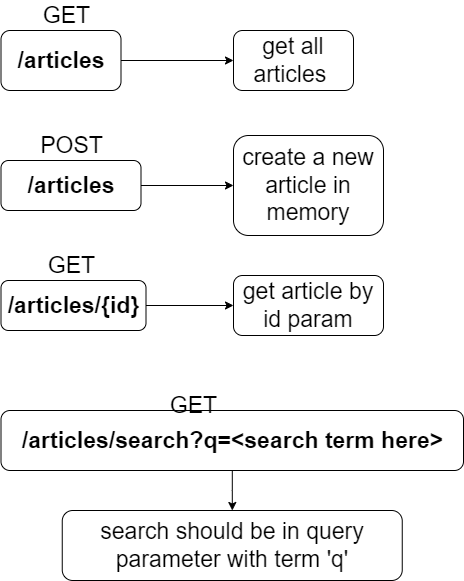

The diagram above was exported from draw.io. Its source (the exported page's mxGraphModel, read from the mxfile embedded in the PNG):
<mxGraphModel dx="782" dy="428" grid="1" gridSize="10" guides="1" tooltips="1" connect="1" arrows="1" fold="1" page="1" pageScale="1" pageWidth="850" pageHeight="1100" math="0" shadow="0">
  <root>
    <mxCell id="0" />
    <mxCell id="1" parent="0" />
    <mxCell id="NGtemuqPVfL0kiuhI8XF-3" style="edgeStyle=orthogonalEdgeStyle;rounded=0;orthogonalLoop=1;jettySize=auto;html=1;fontSize=23;entryX=0;entryY=0.5;entryDx=0;entryDy=0;" parent="1" source="NGtemuqPVfL0kiuhI8XF-1" target="NGtemuqPVfL0kiuhI8XF-4" edge="1">
      <mxGeometry relative="1" as="geometry">
        <mxPoint x="590" y="95" as="targetPoint" />
      </mxGeometry>
    </mxCell>
    <mxCell id="NGtemuqPVfL0kiuhI8XF-1" value="&lt;h2 style=&quot;line-height: 0.9; font-size: 23px;&quot;&gt;/articles&lt;/h2&gt;" style="rounded=1;whiteSpace=wrap;html=1;" parent="1" vertex="1">
      <mxGeometry x="357.5" y="200" width="140" height="50" as="geometry" />
    </mxCell>
    <mxCell id="NGtemuqPVfL0kiuhI8XF-2" value="POST" style="text;html=1;align=center;verticalAlign=middle;resizable=0;points=[];autosize=1;strokeColor=none;fillColor=none;fontSize=23;" parent="1" vertex="1">
      <mxGeometry x="387.5" y="170" width="80" height="30" as="geometry" />
    </mxCell>
    <mxCell id="NGtemuqPVfL0kiuhI8XF-4" value="create a new article in memory" style="rounded=1;whiteSpace=wrap;html=1;fontSize=23;" parent="1" vertex="1">
      <mxGeometry x="590" y="175" width="150" height="100" as="geometry" />
    </mxCell>
    <mxCell id="NGtemuqPVfL0kiuhI8XF-9" style="edgeStyle=orthogonalEdgeStyle;rounded=0;orthogonalLoop=1;jettySize=auto;html=1;entryX=0;entryY=0.5;entryDx=0;entryDy=0;fontSize=23;" parent="1" source="NGtemuqPVfL0kiuhI8XF-5" target="NGtemuqPVfL0kiuhI8XF-8" edge="1">
      <mxGeometry relative="1" as="geometry" />
    </mxCell>
    <mxCell id="NGtemuqPVfL0kiuhI8XF-5" value="&lt;h2 style=&quot;line-height: 0.9; font-size: 23px;&quot;&gt;/articles/{id}&lt;/h2&gt;" style="rounded=1;whiteSpace=wrap;html=1;" parent="1" vertex="1">
      <mxGeometry x="357.5" y="320" width="145" height="50" as="geometry" />
    </mxCell>
    <mxCell id="NGtemuqPVfL0kiuhI8XF-6" value="GET" style="text;html=1;align=center;verticalAlign=middle;resizable=0;points=[];autosize=1;strokeColor=none;fillColor=none;fontSize=23;" parent="1" vertex="1">
      <mxGeometry x="397.5" y="290" width="60" height="30" as="geometry" />
    </mxCell>
    <mxCell id="NGtemuqPVfL0kiuhI8XF-8" value="get article by id param" style="rounded=1;whiteSpace=wrap;html=1;fontSize=23;" parent="1" vertex="1">
      <mxGeometry x="590" y="315" width="150" height="60" as="geometry" />
    </mxCell>
    <mxCell id="NGtemuqPVfL0kiuhI8XF-12" value="" style="edgeStyle=orthogonalEdgeStyle;rounded=0;orthogonalLoop=1;jettySize=auto;html=1;fontSize=23;" parent="1" source="NGtemuqPVfL0kiuhI8XF-10" target="NGtemuqPVfL0kiuhI8XF-11" edge="1">
      <mxGeometry relative="1" as="geometry" />
    </mxCell>
    <mxCell id="NGtemuqPVfL0kiuhI8XF-10" value="&lt;h2 style=&quot;line-height: 0.9; font-size: 23px;&quot;&gt;/articles&lt;/h2&gt;" style="rounded=1;whiteSpace=wrap;html=1;fontSize=23;" parent="1" vertex="1">
      <mxGeometry x="357.5" y="70" width="120" height="60" as="geometry" />
    </mxCell>
    <mxCell id="NGtemuqPVfL0kiuhI8XF-11" value="get all articles&amp;nbsp;" style="whiteSpace=wrap;html=1;fontSize=23;rounded=1;" parent="1" vertex="1">
      <mxGeometry x="590" y="70" width="120" height="60" as="geometry" />
    </mxCell>
    <mxCell id="NGtemuqPVfL0kiuhI8XF-13" value="GET" style="text;html=1;align=center;verticalAlign=middle;resizable=0;points=[];autosize=1;strokeColor=none;fillColor=none;fontSize=23;" parent="1" vertex="1">
      <mxGeometry x="392.5" y="40" width="60" height="30" as="geometry" />
    </mxCell>
    <mxCell id="NGtemuqPVfL0kiuhI8XF-16" value="" style="edgeStyle=orthogonalEdgeStyle;rounded=0;orthogonalLoop=1;jettySize=auto;html=1;fontSize=23;" parent="1" source="NGtemuqPVfL0kiuhI8XF-14" target="NGtemuqPVfL0kiuhI8XF-15" edge="1">
      <mxGeometry relative="1" as="geometry" />
    </mxCell>
    <mxCell id="NGtemuqPVfL0kiuhI8XF-14" value="&lt;h2 style=&quot;line-height: 0.9; font-size: 23px;&quot;&gt;/articles/search?q=&amp;lt;search term here&amp;gt;&lt;/h2&gt;" style="rounded=1;whiteSpace=wrap;html=1;fontSize=23;" parent="1" vertex="1">
      <mxGeometry x="357.5" y="450" width="462.5" height="60" as="geometry" />
    </mxCell>
    <mxCell id="NGtemuqPVfL0kiuhI8XF-15" value="search should be in query parameter with term 'q'" style="whiteSpace=wrap;html=1;fontSize=23;rounded=1;" parent="1" vertex="1">
      <mxGeometry x="418.75" y="550" width="340" height="70" as="geometry" />
    </mxCell>
    <mxCell id="NGtemuqPVfL0kiuhI8XF-17" value="GET" style="text;html=1;align=center;verticalAlign=middle;resizable=0;points=[];autosize=1;strokeColor=none;fillColor=none;fontSize=23;" parent="1" vertex="1">
      <mxGeometry x="520" y="430" width="60" height="30" as="geometry" />
    </mxCell>
  </root>
</mxGraphModel>